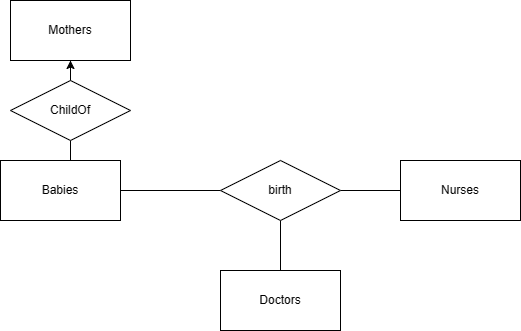

The diagram above was exported from draw.io. Its source (the exported page's mxGraphModel, read from the mxfile embedded in the PNG):
<mxGraphModel dx="778" dy="569" grid="1" gridSize="10" guides="1" tooltips="1" connect="1" arrows="1" fold="1" page="1" pageScale="1" pageWidth="850" pageHeight="1100" math="0" shadow="0" extFonts="Permanent Marker^https://fonts.googleapis.com/css?family=Permanent+Marker">
  <root>
    <mxCell id="0" />
    <mxCell id="1" parent="0" />
    <mxCell id="zjYwDw6tTVuq1w01WsOn-1" value="Mothers" style="rounded=0;whiteSpace=wrap;html=1;" vertex="1" parent="1">
      <mxGeometry x="180" y="70" width="120" height="60" as="geometry" />
    </mxCell>
    <mxCell id="zjYwDw6tTVuq1w01WsOn-8" style="edgeStyle=orthogonalEdgeStyle;rounded=0;orthogonalLoop=1;jettySize=auto;html=1;exitX=0.5;exitY=0;exitDx=0;exitDy=0;entryX=0.5;entryY=1;entryDx=0;entryDy=0;endArrow=none;endFill=0;" edge="1" parent="1" source="zjYwDw6tTVuq1w01WsOn-2" target="zjYwDw6tTVuq1w01WsOn-7">
      <mxGeometry relative="1" as="geometry" />
    </mxCell>
    <mxCell id="zjYwDw6tTVuq1w01WsOn-10" style="edgeStyle=orthogonalEdgeStyle;rounded=0;orthogonalLoop=1;jettySize=auto;html=1;exitX=1;exitY=0.5;exitDx=0;exitDy=0;entryX=0;entryY=0.5;entryDx=0;entryDy=0;endArrow=none;endFill=0;" edge="1" parent="1" source="zjYwDw6tTVuq1w01WsOn-2" target="zjYwDw6tTVuq1w01WsOn-6">
      <mxGeometry relative="1" as="geometry" />
    </mxCell>
    <mxCell id="zjYwDw6tTVuq1w01WsOn-2" value="Babies" style="rounded=0;whiteSpace=wrap;html=1;" vertex="1" parent="1">
      <mxGeometry x="170" y="230" width="120" height="60" as="geometry" />
    </mxCell>
    <mxCell id="zjYwDw6tTVuq1w01WsOn-3" value="Nurses" style="rounded=0;whiteSpace=wrap;html=1;" vertex="1" parent="1">
      <mxGeometry x="570" y="230" width="120" height="60" as="geometry" />
    </mxCell>
    <mxCell id="zjYwDw6tTVuq1w01WsOn-4" value="Doctors" style="rounded=0;whiteSpace=wrap;html=1;" vertex="1" parent="1">
      <mxGeometry x="390" y="340" width="120" height="60" as="geometry" />
    </mxCell>
    <mxCell id="zjYwDw6tTVuq1w01WsOn-11" style="edgeStyle=orthogonalEdgeStyle;rounded=0;orthogonalLoop=1;jettySize=auto;html=1;exitX=1;exitY=0.5;exitDx=0;exitDy=0;entryX=0;entryY=0.5;entryDx=0;entryDy=0;endArrow=none;endFill=0;" edge="1" parent="1" source="zjYwDw6tTVuq1w01WsOn-6" target="zjYwDw6tTVuq1w01WsOn-3">
      <mxGeometry relative="1" as="geometry" />
    </mxCell>
    <mxCell id="zjYwDw6tTVuq1w01WsOn-12" style="edgeStyle=orthogonalEdgeStyle;rounded=0;orthogonalLoop=1;jettySize=auto;html=1;exitX=0.5;exitY=1;exitDx=0;exitDy=0;entryX=0.5;entryY=0;entryDx=0;entryDy=0;endArrow=none;endFill=0;" edge="1" parent="1" source="zjYwDw6tTVuq1w01WsOn-6" target="zjYwDw6tTVuq1w01WsOn-4">
      <mxGeometry relative="1" as="geometry" />
    </mxCell>
    <mxCell id="zjYwDw6tTVuq1w01WsOn-6" value="birth" style="shape=rhombus;perimeter=rhombusPerimeter;whiteSpace=wrap;html=1;align=center;" vertex="1" parent="1">
      <mxGeometry x="390" y="230" width="120" height="60" as="geometry" />
    </mxCell>
    <mxCell id="zjYwDw6tTVuq1w01WsOn-9" style="edgeStyle=orthogonalEdgeStyle;rounded=0;orthogonalLoop=1;jettySize=auto;html=1;exitX=0.5;exitY=0;exitDx=0;exitDy=0;" edge="1" parent="1" source="zjYwDw6tTVuq1w01WsOn-7" target="zjYwDw6tTVuq1w01WsOn-1">
      <mxGeometry relative="1" as="geometry" />
    </mxCell>
    <mxCell id="zjYwDw6tTVuq1w01WsOn-7" value="ChildOf" style="shape=rhombus;perimeter=rhombusPerimeter;whiteSpace=wrap;html=1;align=center;" vertex="1" parent="1">
      <mxGeometry x="180" y="150" width="120" height="60" as="geometry" />
    </mxCell>
  </root>
</mxGraphModel>